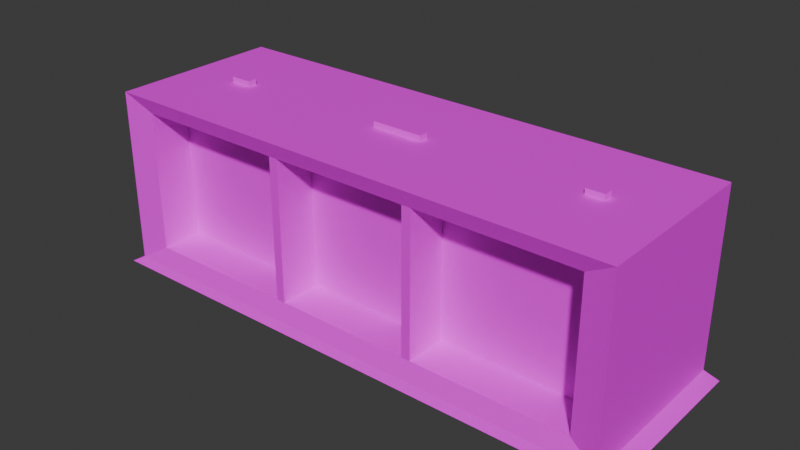 # Source: pointClock.blend  (saved by Blender 4.0.36; exported with 4.5.12 LTS)
import bpy
from mathutils import Matrix  # noqa: F401  (used for matrix-valued properties, if any)

bpy.ops.wm.read_factory_settings(use_empty=True)
scene = bpy.context.scene
scene.name = 'Scene'

# ---- collections
col_collection = bpy.data.collections.new('Collection'); scene.collection.children.link(col_collection)

# ---- images (referenced by path relative to the original .blend; pixels are not part of the script)
import os
ASSET_DIR = os.environ.get("B2B_ASSET_DIR", "")  # directory of the original .blend (textures are referenced by path, not embedded)
HERE = os.path.dirname(os.path.abspath(__file__))  # packed textures are extracted next to this script under _unpacked/

def load_image(name, relpath, width, height, colorspace="sRGB"):
    """Load a texture the original file referenced (path relative to the .blend, or extracted next to this script)."""
    p = next((c for c in (os.path.join(HERE, relpath), os.path.join(ASSET_DIR, relpath)) if relpath and os.path.exists(c)), "")
    if p:
        img = bpy.data.images.load(p, check_existing=True)
        img.name = name
    else:  # same state as the original file: an image datablock whose file is absent (Cycles renders it pink)
        img = bpy.data.images.new(name, width, height)
        img.source = "FILE"
        img.filepath = "//" + (relpath or name)
    img.colorspace_settings.name = colorspace
    return img
img_pointsclock = load_image('pointsClock', 'TpointsClock.png', 1024, 1024, 'sRGB')

# ---- materials (node trees are filled in below, after node groups)
mat_material = bpy.data.materials.new('Material')
mat_material.alpha_threshold = 0.0
mat_material.use_transparent_shadow = False
mat_material.roughness = 0.5
mat_material.line_color = (0.0, 0.0, 0.0, 1.0)

# ---- material node trees
mat_material.use_nodes = True; mat_material.node_tree.nodes.clear()
_N = mat_material.node_tree.nodes; _L = mat_material.node_tree.links
n0 = _N.new('ShaderNodeOutputMaterial'); n0.name = 'Material Output'; n0.location = (300, 300)
n1 = _N.new('ShaderNodeBsdfPrincipled'); n1.name = 'Principled BSDF'; n1.location = (10, 300)
n1.inputs[3].default_value = 1.45
n2 = _N.new('ShaderNodeTexImage'); n2.name = 'Image Texture'; n2.location = (-280, 280)
n2.image = img_pointsclock
_L.new(n1.outputs[0], n0.inputs[0])
_L.new(n2.outputs[0], n1.inputs[0])
n0.is_active_output = True

# ---- world
world_world = bpy.data.worlds.new('World'); scene.world = world_world
world_world.use_nodes = True; world_world.node_tree.nodes.clear()
_N = world_world.node_tree.nodes; _L = world_world.node_tree.links
n0 = _N.new('ShaderNodeOutputWorld'); n0.name = 'World Output'; n0.location = (300, 300)
n1 = _N.new('ShaderNodeBackground'); n1.name = 'Background'; n1.location = (10, 300)
n1.inputs[0].default_value = (0.05088, 0.05088, 0.05088, 1.0)
_L.new(n1.outputs[0], n0.inputs[0])
n0.is_active_output = True
world_world.color = (0.05088, 0.05088, 0.05088)
world_world.use_sun_shadow = False
world_world.sun_shadow_jitter_overblur = 0.0

# ---- meshes
me_cube = bpy.data.meshes.new('Cube')
me_cube.from_pydata([(4.975, 1.0, 1.0), (4.975, 1.0, -1.0), (4.975, -1.0, 1.0), (4.975, -1.0, -1.0), (-1.0, 1.0, 1.0), (-1.0, 1.0, -1.0), (-1.0, -1.0, 1.0), (-1.0, -1.0, -1.0), (-0.6815, -0.9251, -0.8112), (-0.6815, -0.9251, 0.8112), (4.656, -0.9251, 0.8112), (4.656, -0.9251, -0.8112), (2.983, 1.0, -1.0), (0.9916, 1.0, -1.0), (2.983, -1.0, 1.0), (0.9916, -1.0, 1.0), (0.9916, -1.0, -1.0), (2.983, -1.0, -1.0), (0.9916, 1.0, 1.0), (2.983, 1.0, 1.0), (2.877, -0.9251, 0.8112), (1.098, -0.9251, 0.8112), (1.098, -0.9251, -0.8112), (2.877, -0.9251, -0.8112), (2.867, 1.0, -1.0), (1.108, 1.0, -1.0), (2.867, -1.0, 1.0), (1.108, -1.0, 1.0), (1.108, -1.0, -1.0), (2.867, -1.0, -1.0), (1.108, 1.0, 1.0), (2.867, 1.0, 1.0), (2.773, -0.9251, 0.8112), (1.202, -0.9251, 0.8112), (1.202, -0.9251, -0.8112), (2.773, -0.9251, -0.8112), (-0.6815, -0.4554, -0.8112), (-0.6815, -0.4554, 0.8112), (4.656, -0.4554, 0.8112), (4.656, -0.4554, -0.8112), (1.098, -0.4554, 0.8112), (2.877, -0.4554, -0.8112), (2.877, -0.4554, 0.8112), (1.098, -0.4554, -0.8112), (2.773, -0.4554, 0.8112), (1.202, -0.4554, 0.8112), (1.202, -0.4554, -0.8112), (2.773, -0.4554, -0.8112), (-1.154, 1.052, -1.09), (-1.154, -1.052, -1.09), (0.9402, 1.052, -1.09), (3.035, -1.052, -1.09), (5.129, -1.052, -1.09), (5.129, 1.052, -1.09), (3.035, 1.052, -1.09), (1.062, 1.052, -1.09), (0.9402, -1.052, -1.09), (2.913, -1.052, -1.09), (2.913, 1.052, -1.09), (1.062, -1.052, -1.09), (-1.0, 0.05437, -1.0), (-1.0, -0.05437, -1.0), (4.975, 0.05437, 1.0), (4.975, -0.05437, 1.0), (-1.0, -0.05437, 1.0), (-1.0, 0.05437, 1.0), (4.975, -0.05437, -1.0), (4.975, 0.05437, -1.0), (2.983, 0.05437, 1.0), (2.983, -0.05437, 1.0), (0.9916, 0.05437, 1.0), (0.9916, -0.05437, 1.0), (2.867, 0.05437, 1.0), (2.867, -0.05437, 1.0), (1.108, 0.05437, 1.0), (1.108, -0.05437, 1.0), (-1.154, 0.05718, -1.09), (-1.154, -0.05718, -1.09), (5.129, -0.05718, -1.09), (5.129, 0.05718, -1.09), (0.9402, 0.05718, -1.09), (0.9402, -0.05718, -1.09), (3.035, 0.05718, -1.09), (3.035, -0.05718, -1.09), (1.062, 0.05718, -1.09), (1.062, -0.05718, -1.09), (2.913, 0.05718, -1.09), (2.913, -0.05718, -1.09), (0.3278, 1.0, -1.0), (-0.3361, 1.0, -1.0), (0.3278, -1.0, 1.0), (-0.3361, -1.0, 1.0), (0.5047, -0.9251, 0.8112), (-0.08837, -0.9251, 0.8112), (-0.3361, -1.0, -1.0), (0.3278, -1.0, -1.0), (-0.3361, 1.0, 1.0), (0.3278, 1.0, 1.0), (-0.08837, -0.9251, -0.8112), (0.5047, -0.9251, -0.8112), (0.5047, -0.4554, 0.8112), (-0.08837, -0.4554, 0.8112), (-0.08837, -0.4554, -0.8112), (0.5047, -0.4554, -0.8112), (0.242, 1.052, -1.09), (-0.4562, 1.052, -1.09), (-0.4562, -1.052, -1.09), (0.242, -1.052, -1.09), (0.242, 0.05718, -1.09), (-0.4562, 0.05718, -1.09), (0.242, -0.05718, -1.09), (-0.4562, -0.05718, -1.09), (-0.3361, 0.05437, 1.0), (0.3278, 0.05437, 1.0), (-0.3361, -0.05437, 1.0), (0.3278, -0.05437, 1.0), (2.281, 1.0, -1.0), (1.694, 1.0, -1.0), (2.281, -1.0, 1.0), (1.694, -1.0, 1.0), (1.694, -1.0, -1.0), (2.281, -1.0, -1.0), (1.694, 1.0, 1.0), (2.281, 1.0, 1.0), (2.249, -0.9251, 0.8112), (1.725, -0.9251, 0.8112), (1.725, -0.9251, -0.8112), (2.249, -0.9251, -0.8112), (2.249, -0.4554, 0.8112), (1.725, -0.4554, 0.8112), (1.725, -0.4554, -0.8112), (2.249, -0.4554, -0.8112), (2.296, 1.052, -1.09), (1.679, 1.052, -1.09), (1.679, -1.052, -1.09), (2.296, -1.052, -1.09), (2.296, 0.05718, -1.09), (1.679, 0.05718, -1.09), (2.296, -0.05718, -1.09), (1.679, -0.05718, -1.09), (1.694, 0.05437, 1.0), (2.281, 0.05437, 1.0), (1.694, -0.05437, 1.0), (2.281, -0.05437, 1.0), (3.647, -1.0, -1.0), (4.311, -1.0, -1.0), (3.647, 1.0, 1.0), (4.311, 1.0, 1.0), (3.47, -0.9251, -0.8112), (4.063, -0.9251, -0.8112), (4.311, 1.0, -1.0), (3.647, 1.0, -1.0), (4.311, -1.0, 1.0), (3.647, -1.0, 1.0), (4.063, -0.9251, 0.8112), (3.47, -0.9251, 0.8112), (3.47, -0.4554, -0.8112), (4.063, -0.4554, -0.8112), (4.063, -0.4554, 0.8112), (3.47, -0.4554, 0.8112), (3.733, -1.052, -1.09), (4.431, -1.052, -1.09), (4.431, 1.052, -1.09), (3.733, 1.052, -1.09), (4.431, 0.05718, -1.09), (3.733, 0.05718, -1.09), (4.431, -0.05718, -1.09), (3.733, -0.05718, -1.09), (3.647, 0.05437, 1.0), (4.311, 0.05437, 1.0), (3.647, -0.05437, 1.0), (4.311, -0.05437, 1.0), (-0.09157, 1.0, -1.0), (-0.09157, -1.0, 1.0), (0.1208, -0.9251, 0.8112), (-0.09157, -1.0, -1.0), (-0.09157, 1.0, 1.0), (0.1208, -0.9251, -0.8112), (0.1208, -0.4554, 0.8112), (0.1208, -0.4554, -0.8112), (-0.1945, 1.052, -1.09), (-0.1945, -1.052, -1.09), (-0.1945, 0.05718, -1.09), (-0.1945, -0.05718, -1.09), (-0.09157, 0.05437, 1.0), (-0.09157, -0.05437, 1.0), (1.987, 1.0, -1.0), (1.987, -1.0, 1.0), (1.987, -1.0, -1.0), (1.987, 1.0, 1.0), (1.987, -0.9251, 0.8112), (1.987, -0.9251, -0.8112), (1.987, -0.4554, 0.8112), (1.987, -0.4554, -0.8112), (1.987, 1.052, -1.09), (1.987, -1.052, -1.09), (1.987, 0.05718, -1.09), (1.987, -0.05718, -1.09), (1.987, 0.05437, 1.0), (1.987, -0.05437, 1.0), (4.108, -1.0, -1.0), (4.108, 1.0, 1.0), (3.895, -0.9251, -0.8112), (4.108, 1.0, -1.0), (4.108, -1.0, 1.0), (3.895, -0.9251, 0.8112), (3.895, -0.4554, -0.8112), (3.895, -0.4554, 0.8112), (4.211, -1.052, -1.09), (4.211, 1.052, -1.09), (4.211, 0.05718, -1.09), (4.211, -0.05718, -1.09), (4.108, 0.05437, 1.0), (4.108, -0.05437, 1.0), (-0.3361, 0.05437, 1.065), (-0.3361, -0.05437, 1.065), (1.987, 0.05437, 1.065), (2.281, 0.05437, 1.065), (1.987, -0.05437, 1.065), (2.281, -0.05437, 1.065), (1.694, 0.05437, 1.065), (1.694, -0.05437, 1.065), (4.108, 0.05437, 1.065), (4.311, 0.05437, 1.065), (4.108, -0.05437, 1.065), (4.311, -0.05437, 1.065), (-0.09157, 0.05437, 1.065), (-0.09157, -0.05437, 1.065)], [], [(114, 64, 6, 91), (91, 6, 9, 93), (60, 65, 4, 5), (88, 13, 50, 104), (66, 63, 2, 3), (150, 147, 0, 1), (127, 35, 47, 131), (3, 2, 10, 11), (6, 7, 8, 9), (145, 3, 11, 149), (95, 16, 22, 99), (29, 17, 23, 35), (93, 9, 37, 101), (34, 33, 21, 22), (88, 97, 18, 13), (24, 31, 19, 12), (66, 3, 52, 78), (116, 24, 58, 132), (153, 14, 20, 155), (27, 15, 21, 33), (170, 69, 14, 153), (75, 71, 15, 27), (69, 73, 26, 14), (142, 75, 27, 119), (14, 26, 32, 20), (119, 27, 33, 125), (13, 25, 55, 50), (28, 16, 56, 59), (13, 18, 30, 25), (116, 123, 31, 24), (23, 20, 32, 35), (33, 34, 46, 45), (16, 28, 34, 22), (121, 29, 35, 127), (102, 101, 37, 36), (156, 159, 42, 41), (130, 129, 45, 46), (155, 20, 42, 159), (22, 21, 40, 43), (149, 11, 39, 157), (9, 8, 36, 37), (125, 33, 45, 129), (35, 32, 44, 47), (99, 22, 43, 103), (11, 10, 38, 39), (20, 23, 41, 42), (166, 78, 52, 161), (110, 81, 56, 107), (87, 83, 51, 57), (81, 85, 59, 56), (138, 87, 57, 135), (144, 17, 51, 160), (17, 29, 57, 51), (120, 28, 59, 134), (150, 1, 53, 162), (24, 12, 54, 58), (60, 5, 48, 76), (94, 7, 49, 106), (7, 61, 77, 49), (61, 60, 76, 77), (132, 58, 86, 136), (136, 86, 87, 138), (50, 55, 84, 80), (80, 84, 85, 81), (58, 54, 82, 86), (86, 82, 83, 87), (104, 50, 80, 108), (108, 80, 81, 110), (162, 53, 79, 164), (164, 79, 78, 166), (122, 30, 74, 140), (140, 74, 75, 142), (19, 31, 72, 68), (68, 72, 73, 69), (30, 18, 70, 74), (74, 70, 71, 75), (146, 19, 68, 168), (168, 68, 69, 170), (1, 67, 79, 53), (67, 66, 78, 79), (1, 0, 62, 67), (67, 62, 63, 66), (7, 6, 64, 61), (61, 64, 65, 60), (96, 4, 65, 112), (112, 65, 64, 114), (70, 113, 115, 71), (171, 169, 223, 225), (18, 97, 113, 70), (176, 96, 112, 184), (76, 109, 111, 77), (182, 108, 110, 183), (48, 105, 109, 76), (180, 104, 108, 182), (16, 95, 107, 56), (175, 94, 106, 181), (77, 111, 106, 49), (183, 110, 107, 181), (8, 98, 102, 36), (177, 99, 103, 179), (43, 40, 100, 103), (179, 178, 101, 102), (5, 4, 96, 89), (172, 176, 97, 88), (21, 92, 100, 40), (174, 93, 101, 178), (7, 94, 98, 8), (175, 95, 99, 177), (5, 89, 105, 48), (172, 88, 104, 180), (15, 90, 92, 21), (173, 91, 93, 174), (71, 115, 90, 15), (185, 114, 91, 173), (72, 141, 143, 73), (112, 114, 215, 214), (31, 123, 141, 72), (189, 122, 140, 198), (84, 137, 139, 85), (196, 136, 138, 197), (55, 133, 137, 84), (194, 132, 136, 196), (29, 121, 135, 57), (188, 120, 134, 195), (85, 139, 134, 59), (197, 138, 135, 195), (32, 124, 128, 44), (190, 125, 129, 192), (47, 44, 128, 131), (193, 192, 129, 130), (28, 120, 126, 34), (188, 121, 127, 191), (25, 30, 122, 117), (186, 189, 123, 116), (26, 118, 124, 32), (187, 119, 125, 190), (73, 143, 118, 26), (199, 142, 119, 187), (25, 117, 133, 55), (186, 116, 132, 194), (34, 126, 130, 46), (191, 127, 131, 193), (62, 169, 171, 63), (212, 168, 170, 213), (0, 147, 169, 62), (201, 146, 168, 212), (82, 165, 167, 83), (210, 164, 166, 211), (54, 163, 165, 82), (209, 162, 164, 210), (12, 151, 163, 54), (203, 150, 162, 209), (3, 145, 161, 52), (200, 144, 160, 208), (83, 167, 160, 51), (211, 166, 161, 208), (23, 148, 156, 41), (202, 149, 157, 206), (10, 154, 158, 38), (205, 155, 159, 207), (39, 38, 158, 157), (206, 207, 159, 156), (63, 171, 152, 2), (213, 170, 153, 204), (2, 152, 154, 10), (204, 153, 155, 205), (17, 144, 148, 23), (200, 145, 149, 202), (12, 19, 146, 151), (203, 201, 147, 150), (115, 185, 173, 90), (90, 173, 174, 92), (89, 172, 180, 105), (94, 175, 177, 98), (92, 174, 178, 100), (89, 96, 176, 172), (103, 100, 178, 179), (98, 177, 179, 102), (111, 183, 181, 106), (95, 175, 181, 107), (105, 180, 182, 109), (109, 182, 183, 111), (97, 176, 184, 113), (113, 184, 185, 115), (126, 191, 193, 130), (117, 186, 194, 133), (143, 199, 187, 118), (118, 187, 190, 124), (117, 122, 189, 186), (120, 188, 191, 126), (131, 128, 192, 193), (124, 190, 192, 128), (139, 197, 195, 134), (121, 188, 195, 135), (133, 194, 196, 137), (137, 196, 197, 139), (123, 189, 198, 141), (212, 213, 224, 222), (151, 146, 201, 203), (144, 200, 202, 148), (152, 204, 205, 154), (171, 213, 204, 152), (157, 158, 207, 206), (154, 205, 207, 158), (148, 202, 206, 156), (167, 211, 208, 160), (145, 200, 208, 161), (151, 203, 209, 163), (163, 209, 210, 165), (165, 210, 211, 167), (147, 201, 212, 169), (213, 171, 225, 224), (226, 214, 215, 227), (216, 220, 221, 218), (217, 216, 218, 219), (223, 222, 224, 225), (141, 198, 216, 217), (198, 140, 220, 216), (199, 143, 219, 218), (142, 199, 218, 221), (184, 112, 214, 226), (185, 184, 226, 227), (143, 141, 217, 219), (114, 185, 227, 215), (140, 142, 221, 220), (169, 212, 222, 223)])
_uv = me_cube.uv_layers.new(name='UVMap')
_uv.uv.foreach_set('vector', [0.306, 0.3014, 0.3099, 0.2306, 0.4164, 0.2472, 0.4026, 0.3216, 0.4026, 0.3216, 0.4164, 0.2472, 0.4334, 0.2861, 0.4142, 0.3484, 0.3173, 0.007276, 0.2989, 0.2293, 0.197, 0.2245, 0.2113, 0.0001844, 0.8109, 0.4146, 0.8111, 0.3575, 0.82, 0.3619, 0.8198, 0.422, 0.301, 0.9787, 0.2932, 0.7878, 0.3866, 0.7803, 0.3938, 0.9759, 0.006052, 0.729, 0.1902, 0.7241, 0.1912, 0.7882, 0.006716, 0.7905, 0.562, 0.5837, 0.5461, 0.621, 0.5219, 0.6068, 0.5328, 0.5743, 0.5664, 0.789, 0.3866, 0.7803, 0.4049, 0.7492, 0.5519, 0.7602, 0.4164, 0.2472, 0.6185, 0.2525, 0.5971, 0.2859, 0.4334, 0.2861, 0.573, 0.7308, 0.5664, 0.789, 0.5519, 0.7602, 0.5595, 0.7096, 0.6266, 0.4105, 0.6153, 0.4815, 0.593, 0.4877, 0.6021, 0.4268, 0.5572, 0.6293, 0.5584, 0.633, 0.5423, 0.6283, 0.5461, 0.621, 0.4142, 0.3484, 0.4334, 0.2861, 0.4671, 0.322, 0.452, 0.3603, 0.5908, 0.4967, 0.5515, 0.4836, 0.5504, 0.4836, 0.593, 0.4877, 0.0002706, 0.3543, 0.1932, 0.3569, 0.1902, 0.422, 0.0001844, 0.4189, 0.002918, 0.5956, 0.1879, 0.5938, 0.188, 0.6044, 0.003307, 0.6063, 0.72, 0.0158, 0.6432, 0.01777, 0.6362, 0.003698, 0.7196, 0.0002355, 0.8111, 0.2464, 0.8111, 0.1959, 0.82, 0.192, 0.8201, 0.2451, 0.3686, 0.6574, 0.3657, 0.6028, 0.3817, 0.5945, 0.3841, 0.6412, 0.3749, 0.4497, 0.3768, 0.4396, 0.3928, 0.4513, 0.3917, 0.4603, 0.285, 0.662, 0.2839, 0.6041, 0.3657, 0.6028, 0.3686, 0.6574, 0.2893, 0.4394, 0.2899, 0.4283, 0.3768, 0.4396, 0.3749, 0.4497, 0.2839, 0.6041, 0.2838, 0.5937, 0.3654, 0.5936, 0.3657, 0.6028, 0.2882, 0.4938, 0.2893, 0.4394, 0.3749, 0.4497, 0.3704, 0.501, 0.3657, 0.6028, 0.3654, 0.5936, 0.3817, 0.5862, 0.3817, 0.5945, 0.3704, 0.501, 0.3749, 0.4497, 0.3917, 0.4603, 0.3867, 0.5047, 0.8111, 0.3575, 0.8111, 0.3475, 0.82, 0.3514, 0.82, 0.3619, 0.6388, 0.3475, 0.6388, 0.3575, 0.6298, 0.3619, 0.6298, 0.3514, 0.0001844, 0.4189, 0.1902, 0.422, 0.1898, 0.4331, 0.0005217, 0.43, 0.002138, 0.5407, 0.1876, 0.5393, 0.1879, 0.5938, 0.002918, 0.5956, 0.5423, 0.6283, 0.5284, 0.6318, 0.5208, 0.6318, 0.5461, 0.621, 0.5515, 0.4836, 0.5908, 0.4967, 0.5452, 0.4832, 0.5533, 0.4842, 0.6153, 0.4815, 0.6115, 0.4925, 0.5908, 0.4967, 0.593, 0.4877, 0.5742, 0.5915, 0.5572, 0.6293, 0.5461, 0.621, 0.562, 0.5837, 0.6515, 0.7067, 0.7899, 0.7067, 0.7899, 0.7572, 0.6515, 0.7572, 0.6523, 0.8727, 0.7907, 0.8727, 0.7907, 0.9233, 0.6523, 0.9233, 0.8504, 0.6086, 0.8504, 0.747, 0.8057, 0.747, 0.8057, 0.6086, 0.3841, 0.6412, 0.3817, 0.5945, 0.4179, 0.5954, 0.4207, 0.6371, 0.593, 0.4877, 0.5504, 0.4836, 0.552, 0.4843, 0.5471, 0.4828, 0.5595, 0.7096, 0.5519, 0.7602, 0.5237, 0.7301, 0.5267, 0.7052, 0.4334, 0.2861, 0.5971, 0.2859, 0.5585, 0.3264, 0.4671, 0.322, 0.3867, 0.5047, 0.3917, 0.4603, 0.4306, 0.4668, 0.4242, 0.5093, 0.5461, 0.621, 0.5208, 0.6318, 0.505, 0.6367, 0.5248, 0.6095, 0.6021, 0.4268, 0.593, 0.4877, 0.5454, 0.483, 0.5538, 0.4211, 0.5519, 0.7602, 0.4049, 0.7492, 0.4389, 0.7148, 0.5237, 0.7301, 0.5284, 0.6318, 0.5423, 0.6283, 0.5345, 0.6476, 0.4943, 0.6482, 0.9052, 0.4766, 0.9052, 0.5361, 0.8204, 0.5361, 0.8204, 0.4766, 0.9052, 0.1193, 0.9052, 0.1788, 0.8204, 0.1788, 0.8204, 0.1193, 0.9052, 0.3471, 0.9052, 0.3575, 0.8204, 0.3575, 0.8204, 0.3471, 0.9052, 0.1788, 0.9052, 0.1892, 0.8204, 0.1892, 0.8204, 0.1788, 0.9052, 0.2944, 0.9052, 0.3471, 0.8204, 0.3471, 0.8204, 0.2944, 0.6389, 0.1287, 0.6388, 0.1859, 0.6298, 0.1814, 0.63, 0.1213, 0.6388, 0.1859, 0.6388, 0.1959, 0.6298, 0.192, 0.6298, 0.1814, 0.6388, 0.297, 0.6388, 0.3475, 0.6298, 0.3514, 0.6298, 0.2983, 0.8102, 0.07166, 0.8063, 0.01752, 0.8133, 0.003379, 0.8185, 0.06086, 0.8111, 0.1959, 0.8111, 0.1859, 0.82, 0.1815, 0.82, 0.192, 0.7294, 0.5275, 0.8063, 0.5257, 0.8134, 0.5399, 0.7297, 0.5431, 0.6396, 0.4716, 0.6432, 0.5256, 0.6361, 0.5397, 0.6312, 0.4823, 0.6432, 0.5256, 0.72, 0.5275, 0.7197, 0.5431, 0.6361, 0.5397, 0.72, 0.5275, 0.7294, 0.5275, 0.7297, 0.5431, 0.7197, 0.5431, 0.9998, 0.2944, 0.9998, 0.3471, 0.915, 0.3471, 0.915, 0.2944, 0.915, 0.2944, 0.915, 0.3471, 0.9052, 0.3471, 0.9052, 0.2944, 0.9998, 0.1788, 0.9998, 0.1892, 0.915, 0.1892, 0.915, 0.1788, 0.915, 0.1788, 0.915, 0.1892, 0.9052, 0.1892, 0.9052, 0.1788, 0.9998, 0.3471, 0.9998, 0.3575, 0.915, 0.3575, 0.915, 0.3471, 0.915, 0.3471, 0.915, 0.3575, 0.9052, 0.3575, 0.9052, 0.3471, 0.9998, 0.1193, 0.9998, 0.1788, 0.915, 0.1788, 0.915, 0.1193, 0.915, 0.1193, 0.915, 0.1788, 0.9052, 0.1788, 0.9052, 0.1193, 0.9998, 0.4766, 0.9998, 0.5361, 0.915, 0.5361, 0.915, 0.4766, 0.915, 0.4766, 0.915, 0.5361, 0.9052, 0.5361, 0.9052, 0.4766, 0.1881, 0.4874, 0.1898, 0.4331, 0.2794, 0.4383, 0.2747, 0.4954, 0.2747, 0.4954, 0.2794, 0.4383, 0.2893, 0.4394, 0.2882, 0.4938, 0.188, 0.6044, 0.1879, 0.5938, 0.2747, 0.5937, 0.2744, 0.6039, 0.2744, 0.6039, 0.2747, 0.5937, 0.2838, 0.5937, 0.2839, 0.6041, 0.1898, 0.4331, 0.1902, 0.422, 0.28, 0.4277, 0.2794, 0.4383, 0.2794, 0.4383, 0.28, 0.4277, 0.2899, 0.4283, 0.2893, 0.4394, 0.1886, 0.6659, 0.188, 0.6044, 0.2744, 0.6039, 0.2756, 0.6625, 0.2756, 0.6625, 0.2744, 0.6039, 0.2839, 0.6041, 0.285, 0.662, 0.8063, 0.01752, 0.7293, 0.01578, 0.7297, 0.0001844, 0.8133, 0.003379, 0.7293, 0.01578, 0.72, 0.0158, 0.7196, 0.0002355, 0.7297, 0.0001844, 0.1987, 0.9826, 0.1912, 0.7882, 0.2835, 0.7882, 0.2906, 0.9791, 0.2906, 0.9791, 0.2835, 0.7882, 0.2932, 0.7878, 0.301, 0.9787, 0.4385, 0.01781, 0.4164, 0.2472, 0.3099, 0.2306, 0.33, 0.007397, 0.33, 0.007397, 0.3099, 0.2306, 0.2989, 0.2293, 0.3173, 0.007276, 0.1955, 0.2916, 0.197, 0.2245, 0.2989, 0.2293, 0.2933, 0.3008, 0.2933, 0.3008, 0.2989, 0.2293, 0.3099, 0.2306, 0.306, 0.3014, 0.28, 0.4277, 0.2869, 0.3661, 0.2968, 0.3676, 0.2899, 0.4283, 0.2832, 0.7138, 0.2846, 0.716, 0.2818, 0.7169, 0.2829, 0.714, 0.1902, 0.422, 0.1932, 0.3569, 0.2869, 0.3661, 0.28, 0.4277, 0.1951, 0.3145, 0.1955, 0.2916, 0.2883, 0.3034, 0.2865, 0.3213, 0.915, 0.0001844, 0.915, 0.05973, 0.9052, 0.05973, 0.9052, 0.0001844, 0.915, 0.08205, 0.915, 0.1193, 0.9052, 0.1193, 0.9052, 0.08205, 0.9998, 0.0001844, 0.9998, 0.05973, 0.915, 0.05973, 0.915, 0.0001844, 0.9998, 0.08205, 0.9998, 0.1193, 0.915, 0.1193, 0.915, 0.08205, 0.6388, 0.3575, 0.6389, 0.4146, 0.63, 0.4221, 0.6298, 0.3619, 0.6392, 0.4507, 0.6396, 0.4716, 0.6312, 0.4823, 0.6303, 0.4597, 0.9052, 0.0001844, 0.9052, 0.05973, 0.8204, 0.05973, 0.8204, 0.0001844, 0.9052, 0.08205, 0.9052, 0.1193, 0.8204, 0.1193, 0.8204, 0.08205, 0.5971, 0.2859, 0.6065, 0.3639, 0.5607, 0.3662, 0.5585, 0.3264, 0.6063, 0.3862, 0.6021, 0.4268, 0.5538, 0.4211, 0.5584, 0.3852, 0.6515, 0.6055, 0.7899, 0.6055, 0.7899, 0.6561, 0.6515, 0.6561, 0.6515, 0.6888, 0.7899, 0.6888, 0.7899, 0.7067, 0.6515, 0.7067, 0.0003665, 0.224, 0.197, 0.2245, 0.1955, 0.2916, 0.0001844, 0.2892, 0.0003802, 0.3132, 0.1951, 0.3145, 0.1932, 0.3569, 0.0002706, 0.3543, 0.3928, 0.4513, 0.402, 0.3998, 0.4409, 0.4079, 0.4318, 0.4573, 0.4094, 0.3665, 0.4142, 0.3484, 0.452, 0.3603, 0.4477, 0.3768, 0.6185, 0.2525, 0.6267, 0.3326, 0.6065, 0.3639, 0.5971, 0.2859, 0.6294, 0.3626, 0.6266, 0.4105, 0.6021, 0.4268, 0.6063, 0.3862, 0.8063, 0.5257, 0.8101, 0.4716, 0.8184, 0.4824, 0.8134, 0.5399, 0.8105, 0.4507, 0.8109, 0.4146, 0.8198, 0.422, 0.8194, 0.4598, 0.3768, 0.4396, 0.3874, 0.3805, 0.402, 0.3998, 0.3928, 0.4513, 0.3964, 0.3433, 0.4026, 0.3216, 0.4142, 0.3484, 0.4094, 0.3665, 0.2899, 0.4283, 0.2968, 0.3676, 0.3874, 0.3805, 0.3768, 0.4396, 0.3096, 0.3261, 0.3115, 0.3044, 0.4026, 0.3216, 0.3964, 0.3433, 0.2747, 0.5937, 0.2733, 0.54, 0.2851, 0.5429, 0.2838, 0.5937, 0.2991, 0.3105, 0.2972, 0.3133, 0.2969, 0.3131, 0.2958, 0.3087, 0.1879, 0.5938, 0.1876, 0.5393, 0.2733, 0.54, 0.2747, 0.5937, 0.1872, 0.5149, 0.1881, 0.4874, 0.2564, 0.4956, 0.2564, 0.5179, 0.915, 0.1892, 0.915, 0.2418, 0.9052, 0.2418, 0.9052, 0.1892, 0.915, 0.2681, 0.915, 0.2944, 0.9052, 0.2944, 0.9052, 0.2681, 0.9998, 0.1892, 0.9998, 0.2418, 0.915, 0.2418, 0.915, 0.1892, 0.9998, 0.2681, 0.9998, 0.2944, 0.915, 0.2944, 0.915, 0.2681, 0.6388, 0.1959, 0.6388, 0.2464, 0.6298, 0.2451, 0.6298, 0.192, 0.6388, 0.2717, 0.6388, 0.297, 0.6298, 0.2983, 0.6298, 0.2717, 0.9052, 0.1892, 0.9052, 0.2418, 0.8204, 0.2418, 0.8204, 0.1892, 0.9052, 0.2681, 0.9052, 0.2944, 0.8204, 0.2944, 0.8204, 0.2681, 0.3817, 0.5862, 0.3834, 0.5455, 0.42, 0.5482, 0.4175, 0.5871, 0.3849, 0.5254, 0.3867, 0.5047, 0.4242, 0.5093, 0.4217, 0.5288, 0.9398, 0.6086, 0.9398, 0.747, 0.8951, 0.747, 0.8951, 0.6086, 0.8728, 0.6086, 0.8728, 0.747, 0.8504, 0.747, 0.8504, 0.6086, 0.6115, 0.4925, 0.5953, 0.5463, 0.5782, 0.543, 0.5908, 0.4967, 0.5853, 0.5708, 0.5742, 0.5915, 0.562, 0.5837, 0.5701, 0.5641, 0.0005217, 0.43, 0.1898, 0.4331, 0.1881, 0.4874, 0.001163, 0.486, 0.001629, 0.5134, 0.1872, 0.5149, 0.1876, 0.5393, 0.002138, 0.5407, 0.3654, 0.5936, 0.3673, 0.5467, 0.3834, 0.5455, 0.3817, 0.5862, 0.3687, 0.5242, 0.3704, 0.501, 0.3867, 0.5047, 0.3849, 0.5254, 0.2838, 0.5937, 0.2851, 0.5429, 0.3673, 0.5467, 0.3654, 0.5936, 0.2919, 0.5161, 0.2982, 0.4955, 0.3704, 0.501, 0.3687, 0.5242, 0.8111, 0.3475, 0.8111, 0.297, 0.8201, 0.2983, 0.82, 0.3514, 0.8111, 0.2717, 0.8111, 0.2464, 0.8201, 0.2451, 0.8201, 0.2717, 0.5908, 0.4967, 0.5782, 0.543, 0.5376, 0.5317, 0.5457, 0.4834, 0.5701, 0.5641, 0.562, 0.5837, 0.5328, 0.5743, 0.5347, 0.5538, 0.2835, 0.7882, 0.2775, 0.7239, 0.2894, 0.7253, 0.2932, 0.7878, 0.278, 0.7036, 0.2756, 0.6625, 0.285, 0.662, 0.2891, 0.7023, 0.1912, 0.7882, 0.1902, 0.7241, 0.2775, 0.7239, 0.2835, 0.7882, 0.1898, 0.7067, 0.1886, 0.6659, 0.2756, 0.6625, 0.278, 0.7036, 0.915, 0.3575, 0.915, 0.417, 0.9052, 0.417, 0.9052, 0.3575, 0.915, 0.4578, 0.915, 0.4766, 0.9052, 0.4766, 0.9052, 0.4578, 0.9998, 0.3575, 0.9998, 0.417, 0.915, 0.417, 0.915, 0.3575, 0.9998, 0.4578, 0.9998, 0.4766, 0.915, 0.4766, 0.915, 0.4578, 0.8111, 0.1859, 0.8109, 0.1288, 0.8198, 0.1213, 0.82, 0.1815, 0.8105, 0.08907, 0.8102, 0.07166, 0.8185, 0.06086, 0.8194, 0.07998, 0.6432, 0.01777, 0.6395, 0.07173, 0.6312, 0.061, 0.6362, 0.003698, 0.6392, 0.08909, 0.6389, 0.1287, 0.63, 0.1213, 0.6304, 0.08005, 0.9052, 0.3575, 0.9052, 0.417, 0.8204, 0.417, 0.8204, 0.3575, 0.9052, 0.4578, 0.9052, 0.4766, 0.8204, 0.4766, 0.8204, 0.4578, 0.5423, 0.6283, 0.5583, 0.6671, 0.5307, 0.6718, 0.5333, 0.6491, 0.5601, 0.697, 0.5595, 0.7096, 0.5267, 0.7052, 0.528, 0.695, 0.4049, 0.7492, 0.3908, 0.6892, 0.4274, 0.6792, 0.4389, 0.7148, 0.3884, 0.6758, 0.3841, 0.6412, 0.4207, 0.6371, 0.4249, 0.6688, 0.6523, 0.7716, 0.7907, 0.7716, 0.7907, 0.8221, 0.6523, 0.8221, 0.6523, 0.8365, 0.7907, 0.8365, 0.7907, 0.8727, 0.6523, 0.8727, 0.2932, 0.7878, 0.2894, 0.7253, 0.378, 0.7146, 0.3866, 0.7803, 0.2891, 0.7023, 0.285, 0.662, 0.3686, 0.6574, 0.3745, 0.6971, 0.3866, 0.7803, 0.378, 0.7146, 0.3908, 0.6892, 0.4049, 0.7492, 0.3745, 0.6971, 0.3686, 0.6574, 0.3841, 0.6412, 0.3884, 0.6758, 0.5584, 0.633, 0.5749, 0.6765, 0.5583, 0.6671, 0.5423, 0.6283, 0.5751, 0.7141, 0.573, 0.7308, 0.5595, 0.7096, 0.5601, 0.697, 0.003307, 0.6063, 0.188, 0.6044, 0.1886, 0.6659, 0.004603, 0.6679, 0.005588, 0.7103, 0.1898, 0.7067, 0.1902, 0.7241, 0.006052, 0.729, 0.2968, 0.3676, 0.3031, 0.3286, 0.3964, 0.3433, 0.3874, 0.3805, 0.3874, 0.3805, 0.3964, 0.3433, 0.4094, 0.3665, 0.402, 0.3998, 0.8101, 0.4716, 0.8105, 0.4507, 0.8194, 0.4598, 0.8184, 0.4824, 0.6267, 0.3326, 0.6294, 0.3626, 0.6063, 0.3862, 0.6065, 0.3639, 0.402, 0.3998, 0.4094, 0.3665, 0.4477, 0.3768, 0.4409, 0.4079, 0.0001844, 0.2892, 0.1955, 0.2916, 0.1951, 0.3145, 0.0003802, 0.3132, 0.6515, 0.6561, 0.7899, 0.6561, 0.7899, 0.6888, 0.6515, 0.6888, 0.6065, 0.3639, 0.6063, 0.3862, 0.5584, 0.3852, 0.5607, 0.3662, 0.9052, 0.05973, 0.9052, 0.08205, 0.8204, 0.08205, 0.8204, 0.05973, 0.6389, 0.4146, 0.6392, 0.4507, 0.6303, 0.4597, 0.63, 0.4221, 0.9998, 0.05973, 0.9998, 0.08205, 0.915, 0.08205, 0.915, 0.05973, 0.915, 0.05973, 0.915, 0.08205, 0.9052, 0.08205, 0.9052, 0.05973, 0.1932, 0.3569, 0.1951, 0.3145, 0.2904, 0.3244, 0.2869, 0.3661, 0.2869, 0.3661, 0.2904, 0.3244, 0.3031, 0.3286, 0.2968, 0.3676, 0.5782, 0.543, 0.5701, 0.5641, 0.5347, 0.5538, 0.5376, 0.5317, 0.8111, 0.297, 0.8111, 0.2717, 0.8201, 0.2717, 0.8201, 0.2983, 0.2951, 0.5397, 0.2919, 0.5161, 0.3687, 0.5242, 0.3673, 0.5467, 0.3673, 0.5467, 0.3687, 0.5242, 0.3849, 0.5254, 0.3834, 0.5455, 0.001163, 0.486, 0.1881, 0.4874, 0.1872, 0.5149, 0.001629, 0.5134, 0.5953, 0.5463, 0.5853, 0.5708, 0.5701, 0.5641, 0.5782, 0.543, 0.8951, 0.6086, 0.8951, 0.747, 0.8728, 0.747, 0.8728, 0.6086, 0.3834, 0.5455, 0.3849, 0.5254, 0.4217, 0.5288, 0.42, 0.5482, 0.9052, 0.2418, 0.9052, 0.2681, 0.8204, 0.2681, 0.8204, 0.2418, 0.6388, 0.2464, 0.6388, 0.2717, 0.6298, 0.2717, 0.6298, 0.2451, 0.9998, 0.2418, 0.9998, 0.2681, 0.915, 0.2681, 0.915, 0.2418, 0.915, 0.2418, 0.915, 0.2681, 0.9052, 0.2681, 0.9052, 0.2418, 0.1876, 0.5393, 0.1872, 0.5149, 0.2564, 0.5179, 0.2566, 0.5383, 0.2844, 0.7113, 0.2832, 0.7135, 0.2831, 0.7135, 0.2817, 0.7103, 0.004603, 0.6679, 0.1886, 0.6659, 0.1898, 0.7067, 0.005588, 0.7103, 0.5749, 0.6765, 0.5751, 0.7141, 0.5601, 0.697, 0.5583, 0.6671, 0.378, 0.7146, 0.3745, 0.6971, 0.3884, 0.6758, 0.3908, 0.6892, 0.2957, 0.722, 0.294, 0.7047, 0.3745, 0.6971, 0.378, 0.7146, 0.6523, 0.8221, 0.7907, 0.8221, 0.7907, 0.8365, 0.6523, 0.8365, 0.3908, 0.6892, 0.3884, 0.6758, 0.4249, 0.6688, 0.4274, 0.6792, 0.5583, 0.6671, 0.5601, 0.697, 0.528, 0.695, 0.5307, 0.6718, 0.9052, 0.417, 0.9052, 0.4578, 0.8204, 0.4578, 0.8204, 0.417, 0.6395, 0.07173, 0.6392, 0.08909, 0.6304, 0.08005, 0.6312, 0.061, 0.8109, 0.1288, 0.8105, 0.08907, 0.8194, 0.07998, 0.8198, 0.1213, 0.9998, 0.417, 0.9998, 0.4578, 0.915, 0.4578, 0.915, 0.417, 0.915, 0.417, 0.915, 0.4578, 0.9052, 0.4578, 0.9052, 0.417, 0.1902, 0.7241, 0.1898, 0.7067, 0.2683, 0.7073, 0.2691, 0.7219, 0.2832, 0.7135, 0.2832, 0.7138, 0.2829, 0.714, 0.2831, 0.7135, 0.294, 0.3205, 0.2958, 0.3087, 0.2969, 0.3131, 0.2965, 0.3142, 0.2711, 0.5179, 0.2776, 0.5035, 0.2793, 0.5135, 0.2767, 0.5182, 0.2764, 0.5319, 0.2711, 0.5179, 0.2767, 0.5182, 0.2785, 0.5251, 0.2818, 0.7169, 0.2817, 0.7103, 0.2831, 0.7135, 0.2829, 0.714, 0.2733, 0.54, 0.2673, 0.5179, 0.2711, 0.5179, 0.2764, 0.5319, 0.2673, 0.5179, 0.2747, 0.4954, 0.2776, 0.5035, 0.2711, 0.5179, 0.2791, 0.5177, 0.281, 0.5217, 0.2785, 0.5251, 0.2767, 0.5182, 0.2806, 0.5169, 0.2791, 0.5177, 0.2767, 0.5182, 0.2793, 0.5135, 0.2904, 0.3244, 0.2933, 0.3008, 0.2958, 0.3087, 0.294, 0.3205, 0.297, 0.3139, 0.2982, 0.3171, 0.294, 0.3205, 0.2965, 0.3142, 0.2816, 0.5202, 0.2811, 0.5321, 0.2764, 0.5319, 0.2785, 0.5251, 0.2972, 0.3133, 0.297, 0.3139, 0.2965, 0.3142, 0.2969, 0.3131, 0.2836, 0.5046, 0.2818, 0.518, 0.2793, 0.5135, 0.2776, 0.5035, 0.2775, 0.7239, 0.278, 0.7036, 0.2817, 0.7103, 0.2818, 0.7169])
me_cube.materials.append(mat_material)
me_cube.use_mirror_vertex_groups = False
me_cube.update()

# ---- objects
ob_cube = bpy.data.objects.new('Cube', me_cube)

# ---- transforms, parenting, visibility, modifiers, constraints
ob_cube.location = (0.0, 0.0, 0.0)
ob_cube.lock_rotations_4d = False
ob_cube.empty_display_type = 'ARROWS'
ob_cube.lineart.crease_threshold = 0.0

# ---- collection membership
col_collection.objects.link(ob_cube)

# ---- scene / render settings (as saved in the file)
scene.frame_start = 1; scene.frame_end = 250; scene.frame_set(1)
scene.render.engine = 'BLENDER_EEVEE_NEXT'
scene.cycles.sampling_pattern = 'TABULATED_SOBOL'
bpy.context.view_layer.update()

# ---- added for rendering (the .blend has no active camera and no usable light): camera, sun
cam_auto = bpy.data.cameras.new('AutoCamera')
cam_auto.lens = 50.0
cam_auto.sensor_width = 36.0
cam_auto.clip_end = 1000.0
ob_auto_camera = bpy.data.objects.new('AutoCamera', cam_auto)
scene.collection.objects.link(ob_auto_camera)
ob_auto_camera.location = (8.43443, -7.73635, 5.14497)
ob_auto_camera.rotation_euler = (1.09748, -7.21219e-08, 0.694738)
scene.camera = ob_auto_camera
light_auto_sun = bpy.data.lights.new('AutoSun', 'SUN')
light_auto_sun.energy = 3.0
light_auto_sun.angle = 0.0523599
ob_auto_sun = bpy.data.objects.new('AutoSun', light_auto_sun)
scene.collection.objects.link(ob_auto_sun)
ob_auto_sun.rotation_euler = (0.872665, 0.174533, 0.523599)
bpy.context.view_layer.update()
